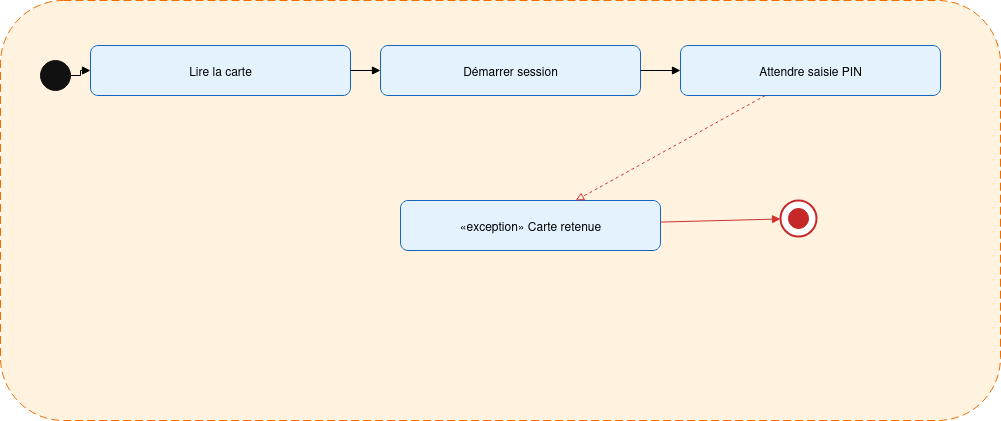

The diagram above was exported from draw.io. Its source (the exported page's mxGraphModel, read from the mxfile embedded in the PNG):
<mxGraphModel dx="1228" dy="579" grid="1" gridSize="10" guides="1" tooltips="1" connect="1" arrows="1" fold="1" page="1" pageScale="1" pageWidth="1600" pageHeight="900" background="#ffffff" math="0" shadow="0">
  <root>
    <mxCell id="0" />
    <mxCell id="1" parent="0" />
    <mxCell id="68" value="Région interruptible" style="shape=rect;rounded=1;dashed=1;dashPattern=8 4;strokeColor=#ef6c00;fillColor=#fff3e0;" parent="1" vertex="1">
      <mxGeometry x="120" y="80" width="1000" height="420" as="geometry" />
    </mxCell>
    <mxCell id="69" value="" style="shape=ellipse;whiteSpace=wrap;html=1;fillColor=#111111;strokeColor=#111111;" parent="1" vertex="1">
      <mxGeometry x="160" y="140" width="30" height="30" as="geometry" />
    </mxCell>
    <mxCell id="70" value="Lire la carte" style="shape=rect;rounded=1;whiteSpace=wrap;html=1;fillColor=#e3f2fd;strokeColor=#1565c0;" parent="1" vertex="1">
      <mxGeometry x="210" y="125" width="260" height="50" as="geometry" />
    </mxCell>
    <mxCell id="71" value="Démarrer session" style="shape=rect;rounded=1;whiteSpace=wrap;html=1;fillColor=#e3f2fd;strokeColor=#1565c0;" parent="1" vertex="1">
      <mxGeometry x="500" y="125" width="260" height="50" as="geometry" />
    </mxCell>
    <mxCell id="72" value="Attendre saisie PIN" style="shape=rect;rounded=1;whiteSpace=wrap;html=1;fillColor=#e3f2fd;strokeColor=#1565c0;" parent="1" vertex="1">
      <mxGeometry x="800" y="125" width="260" height="50" as="geometry" />
    </mxCell>
    <mxCell id="73" value="«exception» Carte retenue" style="shape=rect;rounded=1;whiteSpace=wrap;html=1;fillColor=#e3f2fd;strokeColor=#1565c0;" parent="1" vertex="1">
      <mxGeometry x="520" y="280" width="260" height="50" as="geometry" />
    </mxCell>
    <mxCell id="74" value="" style="shape=ellipse;whiteSpace=wrap;html=1;fillColor=#ffffff;strokeColor=#c62828;strokeWidth=2;" parent="1" vertex="1">
      <mxGeometry x="900" y="280" width="36" height="36" as="geometry" />
    </mxCell>
    <mxCell id="75" value="" style="shape=ellipse;whiteSpace=wrap;html=1;fillColor=#c62828;strokeColor=#c62828;" parent="1" vertex="1">
      <mxGeometry x="908" y="288" width="20" height="20" as="geometry" />
    </mxCell>
    <mxCell id="76" value="" style="edgeStyle=orthogonalEdgeStyle;rounded=0;endArrow=block;endFill=1;" parent="1" source="69" target="70" edge="1">
      <mxGeometry relative="1" as="geometry" />
    </mxCell>
    <mxCell id="77" value="" style="edgeStyle=orthogonalEdgeStyle;rounded=0;endArrow=block;endFill=1;" parent="1" source="70" target="71" edge="1">
      <mxGeometry relative="1" as="geometry" />
    </mxCell>
    <mxCell id="78" value="" style="edgeStyle=orthogonalEdgeStyle;rounded=0;endArrow=block;endFill=1;" parent="1" source="71" target="72" edge="1">
      <mxGeometry relative="1" as="geometry" />
    </mxCell>
    <mxCell id="79" value="" style="strokeColor=#d32f2f;endArrow=block;endFill=0;dashed=1;" parent="1" source="72" target="73" edge="1">
      <mxGeometry relative="1" as="geometry" />
    </mxCell>
    <mxCell id="80" value="" style="strokeColor=#d32f2f;endArrow=block;endFill=1;" parent="1" source="73" target="74" edge="1">
      <mxGeometry relative="1" as="geometry" />
    </mxCell>
  </root>
</mxGraphModel>